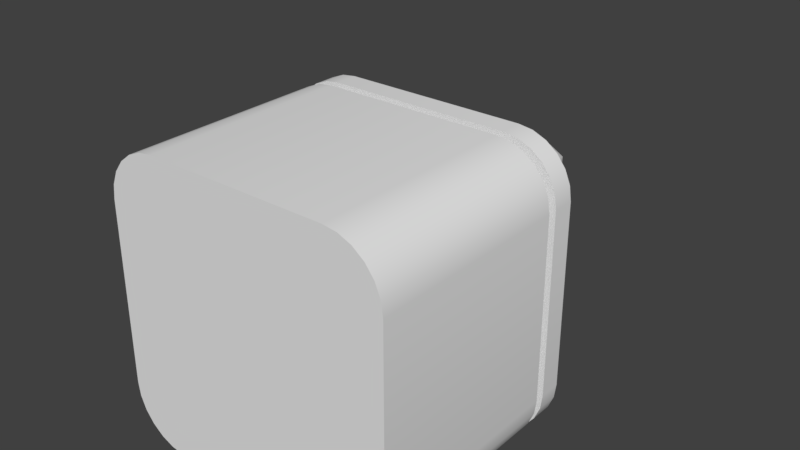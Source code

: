 # Source: Blocks.blend  (saved by Blender 2.79.0; exported with 4.5.12 LTS)
import bpy
from mathutils import Matrix  # noqa: F401  (used for matrix-valued properties, if any)

bpy.ops.wm.read_factory_settings(use_empty=True)
scene = bpy.context.scene
scene.name = 'Scene'

# ---- collections
col_collection_1 = bpy.data.collections.new('Collection 1'); scene.collection.children.link(col_collection_1)
col_collection_2 = bpy.data.collections.new('Collection 2'); scene.collection.children.link(col_collection_2)
col_collection_2.hide_render = True
col_collection_2.hide_viewport = True
col_collection_3 = bpy.data.collections.new('Collection 3'); scene.collection.children.link(col_collection_3)
col_collection_4 = bpy.data.collections.new('Collection 4'); scene.collection.children.link(col_collection_4)
col_collection_4.hide_render = True
col_collection_4.hide_viewport = True
col_collection_5 = bpy.data.collections.new('Collection 5'); scene.collection.children.link(col_collection_5)
col_collection_5.hide_render = True
col_collection_5.hide_viewport = True
col_collection_6 = bpy.data.collections.new('Collection 6'); scene.collection.children.link(col_collection_6)
col_collection_6.hide_render = True
col_collection_6.hide_viewport = True
col_collection_7 = bpy.data.collections.new('Collection 7'); scene.collection.children.link(col_collection_7)
col_collection_7.hide_render = True
col_collection_7.hide_viewport = True
col_collection_8 = bpy.data.collections.new('Collection 8'); scene.collection.children.link(col_collection_8)
col_collection_8.hide_render = True
col_collection_8.hide_viewport = True
col_collection_9 = bpy.data.collections.new('Collection 9'); scene.collection.children.link(col_collection_9)
col_collection_9.hide_render = True
col_collection_9.hide_viewport = True
col_collection_10 = bpy.data.collections.new('Collection 10'); scene.collection.children.link(col_collection_10)
col_collection_10.hide_render = True
col_collection_10.hide_viewport = True
col_collection_11 = bpy.data.collections.new('Collection 11'); scene.collection.children.link(col_collection_11)
col_collection_11.hide_render = True
col_collection_11.hide_viewport = True
col_collection_12 = bpy.data.collections.new('Collection 12'); scene.collection.children.link(col_collection_12)
col_collection_12.hide_render = True
col_collection_12.hide_viewport = True
col_collection_13 = bpy.data.collections.new('Collection 13'); scene.collection.children.link(col_collection_13)
col_collection_13.hide_render = True
col_collection_13.hide_viewport = True
col_collection_14 = bpy.data.collections.new('Collection 14'); scene.collection.children.link(col_collection_14)
col_collection_14.hide_render = True
col_collection_14.hide_viewport = True
col_collection_15 = bpy.data.collections.new('Collection 15'); scene.collection.children.link(col_collection_15)
col_collection_15.hide_render = True
col_collection_15.hide_viewport = True
col_collection_16 = bpy.data.collections.new('Collection 16'); scene.collection.children.link(col_collection_16)
col_collection_16.hide_render = True
col_collection_16.hide_viewport = True
col_collection_17 = bpy.data.collections.new('Collection 17'); scene.collection.children.link(col_collection_17)
col_collection_17.hide_render = True
col_collection_17.hide_viewport = True
col_collection_18 = bpy.data.collections.new('Collection 18'); scene.collection.children.link(col_collection_18)
col_collection_18.hide_render = True
col_collection_18.hide_viewport = True
col_collection_19 = bpy.data.collections.new('Collection 19'); scene.collection.children.link(col_collection_19)
col_collection_19.hide_render = True
col_collection_19.hide_viewport = True
col_collection_20 = bpy.data.collections.new('Collection 20'); scene.collection.children.link(col_collection_20)
col_collection_20.hide_render = True
col_collection_20.hide_viewport = True

# ---- node groups
ng_auto_smooth = bpy.data.node_groups.new('Auto Smooth', 'GeometryNodeTree')
_s = ng_auto_smooth.interface.new_socket(name='Geometry', in_out='OUTPUT', socket_type='NodeSocketGeometry')
_s = ng_auto_smooth.interface.new_socket(name='Geometry', in_out='INPUT', socket_type='NodeSocketGeometry')
_s = ng_auto_smooth.interface.new_socket(name='Angle', in_out='INPUT', socket_type='NodeSocketFloat')
_s.subtype = 'ANGLE'
_s.min_value = 0.0
_s.max_value = 3.142
ng_auto_smooth.is_modifier = True
_N = ng_auto_smooth.nodes; _L = ng_auto_smooth.links
n0 = _N.new('NodeGroupOutput'); n0.name = 'Group Output'; n0.location = (480, -100)
n1 = _N.new('NodeGroupInput'); n1.name = 'Group Input'; n1.location = (-420, -300)
n2 = _N.new('NodeGroupInput'); n2.name = 'Group Input.001'; n2.location = (-60, -100)
n3 = _N.new('GeometryNodeSetShadeSmooth'); n3.name = 'Set Shade Smooth'; n3.location = (120, -100)
n3.domain = 'EDGE'
n4 = _N.new('GeometryNodeSetShadeSmooth'); n4.name = 'Set Shade Smooth.001'; n4.location = (300, -100)
n5 = _N.new('GeometryNodeInputMeshEdgeAngle'); n5.name = 'Edge Angle'; n5.location = (-420, -220)
n6 = _N.new('GeometryNodeInputEdgeSmooth'); n6.name = 'Is Edge Smooth'; n6.location = (-60, -160)
n7 = _N.new('GeometryNodeInputShadeSmooth'); n7.name = 'Is Face Smooth'; n7.location = (-240, -340)
n8 = _N.new('FunctionNodeBooleanMath'); n8.name = 'Boolean Math'; n8.location = (-60, -220)
n9 = _N.new('FunctionNodeCompare'); n9.name = 'Compare'; n9.location = (-240, -180)
n9.operation = 'LESS_EQUAL'
_L.new(n5.outputs[0], n9.inputs[0])
_L.new(n4.outputs[0], n0.inputs[0])
_L.new(n1.outputs[1], n9.inputs[1])
_L.new(n9.outputs[0], n8.inputs[0])
_L.new(n7.outputs[0], n8.inputs[1])
_L.new(n2.outputs[0], n3.inputs[0])
_L.new(n6.outputs[0], n3.inputs[1])
_L.new(n3.outputs[0], n4.inputs[0])
_L.new(n8.outputs[0], n3.inputs[2])
n0.is_active_output = True

# ---- world
world_world = bpy.data.worlds.new('World'); scene.world = world_world
world_world.color = (0.05088, 0.05088, 0.05088)
world_world.use_sun_shadow = False
world_world.sun_shadow_jitter_overblur = 0.0
world_world.cycles.sampling_method = 'MANUAL'

# ---- meshes
me_cube_001 = bpy.data.meshes.new('Cube.001')
me_cube_001.from_pydata([(0.0, -0.3507, -0.5), (0.0, -0.3507, 0.5), (-0.3607, 0.3507, -0.4936), (-0.406, 0.3507, -0.4748), (-0.4449, 0.3507, -0.4449), (-0.4748, 0.3507, -0.406), (-0.4936, 0.3507, -0.3607), (-0.5, 0.3507, -0.312), (-0.312, 0.3507, 0.5), (0.312, 0.3507, -0.5), (0.3607, 0.3507, 0.4936), (0.406, 0.3507, 0.4748), (0.4449, 0.3507, 0.4449), (0.4748, 0.3507, 0.406), (0.4936, 0.3507, 0.3607), (0.5, 0.3507, 0.312), (-0.312, 0.3507, -0.5), (-0.3607, 0.3507, 0.4936), (-0.406, 0.3507, 0.4748), (-0.4449, 0.3507, 0.4449), (-0.4748, 0.3507, 0.406), (-0.4936, 0.3507, 0.3607), (-0.5, 0.3507, 0.312), (0.3607, 0.3507, -0.4936), (0.406, 0.3507, -0.4748), (0.4449, 0.3507, -0.4449), (0.4748, 0.3507, -0.406), (0.4936, 0.3507, -0.3607), (0.5, 0.3507, -0.312), (0.312, 0.3507, 0.5), (0.444, 0.3507, 0.277), (0.444, 0.3507, -0.277), (-0.277, 0.3507, 0.444), (0.277, 0.3507, 0.444), (-0.277, 0.3507, -0.444), (-0.3202, 0.3507, -0.4383), (-0.3605, 0.3507, -0.4216), (-0.3951, 0.3507, -0.3951), (-0.4216, 0.3507, -0.3605), (-0.4383, 0.3507, -0.3202), (-0.444, 0.3507, -0.277), (0.3202, 0.3507, 0.4383), (0.3605, 0.3507, 0.4216), (0.3951, 0.3507, 0.3951), (0.4216, 0.3507, 0.3605), (0.4383, 0.3507, 0.3202), (0.277, 0.3507, -0.444), (0.4383, 0.3507, -0.3202), (0.4216, 0.3507, -0.3605), (0.3951, 0.3507, -0.3951), (0.3605, 0.3507, -0.4216), (0.3202, 0.3507, -0.4383), (-0.4383, 0.3507, 0.3202), (-0.444, 0.3507, 0.277), (-0.4216, 0.3507, 0.3605), (-0.3951, 0.3507, 0.3951), (-0.3605, 0.3507, 0.4216), (-0.3202, 0.3507, 0.4383), (0.0, 0.3507, -0.5), (0.0, 0.3507, 0.5), (0.3607, -0.3507, -0.4936), (0.406, -0.3507, -0.4748), (0.4449, -0.3507, -0.4449), (0.4748, -0.3507, -0.406), (0.4936, -0.3507, -0.3607), (0.5, -0.3507, -0.312), (0.312, -0.3507, 0.5), (-0.312, -0.3507, -0.5), (-0.3607, -0.3507, 0.4936), (-0.406, -0.3507, 0.4748), (-0.4449, -0.3507, 0.4449), (-0.4748, -0.3507, 0.406), (-0.4936, -0.3507, 0.3607), (-0.5, -0.3507, 0.312), (0.312, -0.3507, -0.5), (0.3607, -0.3507, 0.4936), (0.406, -0.3507, 0.4748), (0.4449, -0.3507, 0.4449), (0.4748, -0.3507, 0.406), (0.4936, -0.3507, 0.3607), (0.5, -0.3507, 0.312), (-0.3607, -0.3507, -0.4936), (-0.406, -0.3507, -0.4748), (-0.4449, -0.3507, -0.4449), (-0.4748, -0.3507, -0.406), (-0.4936, -0.3507, -0.3607), (-0.5, -0.3507, -0.312), (-0.312, -0.3507, 0.5), (0.0, 0.3507, -0.444), (0.0, 0.3507, 0.444), (-0.3013, 0.4994, -0.3373), (-0.3373, 0.4994, -0.3013), (-0.3273, 0.4994, -0.3273), (-0.3373, 0.4994, 0.3013), (-0.3013, 0.4994, 0.3373), (0.3013, 0.4994, -0.3373), (-0.3273, 0.4994, 0.3273), (0.3273, 0.4994, -0.3273), (0.3273, 0.4994, 0.3273), (-0.3607, 0.3836, -0.4936), (-0.406, 0.3836, -0.4748), (-0.4449, 0.3836, -0.4449), (-0.4748, 0.3836, -0.406), (-0.4936, 0.3836, -0.3607), (-0.5, 0.3836, -0.312), (-0.312, 0.3836, 0.5), (0.312, 0.3836, -0.5), (0.3607, 0.3836, 0.4936), (0.406, 0.3836, 0.4748), (0.4449, 0.3836, 0.4449), (0.4748, 0.3836, 0.406), (0.4936, 0.3836, 0.3607), (0.5, 0.3836, 0.312), (-0.312, 0.3836, -0.5), (-0.3607, 0.3836, 0.4936), (-0.406, 0.3836, 0.4748), (-0.4449, 0.3836, 0.4449), (-0.4748, 0.3836, 0.406), (-0.4936, 0.3836, 0.3607), (-0.5, 0.3836, 0.312), (0.3607, 0.3836, -0.4936), (0.406, 0.3836, -0.4748), (0.4449, 0.3836, -0.4449), (0.4748, 0.3836, -0.406), (0.4936, 0.3836, -0.3607), (0.5, 0.3836, -0.312), (0.312, 0.3836, 0.5), (0.444, 0.3836, 0.277), (0.444, 0.3501, 0.277), (0.444, 0.3501, -0.277), (0.444, 0.3836, -0.277), (-0.277, 0.3836, 0.444), (-0.277, 0.3501, 0.444), (0.277, 0.3501, 0.444), (0.277, 0.3836, 0.444), (-0.277, 0.3836, -0.444), (-0.277, 0.3501, -0.444), (-0.3202, 0.3501, -0.4383), (-0.3202, 0.3836, -0.4383), (-0.3605, 0.3501, -0.4216), (-0.3605, 0.3836, -0.4216), (-0.3951, 0.3501, -0.3951), (-0.3951, 0.3836, -0.3951), (-0.4216, 0.3501, -0.3605), (-0.4216, 0.3836, -0.3605), (-0.4383, 0.3501, -0.3202), (-0.4383, 0.3836, -0.3202), (-0.444, 0.3501, -0.277), (-0.444, 0.3836, -0.277), (0.3202, 0.3501, 0.4383), (0.3202, 0.3836, 0.4383), (0.3605, 0.3501, 0.4216), (0.3605, 0.3836, 0.4216), (0.3951, 0.3501, 0.3951), (0.3951, 0.3836, 0.3951), (0.4216, 0.3501, 0.3605), (0.4216, 0.3836, 0.3605), (0.4383, 0.3501, 0.3202), (0.4383, 0.3836, 0.3202), (0.277, 0.3836, -0.444), (0.277, 0.3501, -0.444), (0.4383, 0.3501, -0.3202), (0.4383, 0.3836, -0.3202), (0.4216, 0.3501, -0.3605), (0.4216, 0.3836, -0.3605), (0.3951, 0.3501, -0.3951), (0.3951, 0.3836, -0.3951), (0.3605, 0.3501, -0.4216), (0.3605, 0.3836, -0.4216), (0.3202, 0.3501, -0.4383), (0.3202, 0.3836, -0.4383), (-0.4383, 0.3501, 0.3202), (-0.4383, 0.3836, 0.3202), (-0.444, 0.3836, 0.277), (-0.444, 0.3501, 0.277), (-0.4216, 0.3501, 0.3605), (-0.4216, 0.3836, 0.3605), (-0.3951, 0.3501, 0.3951), (-0.3951, 0.3836, 0.3951), (-0.3605, 0.3501, 0.4216), (-0.3605, 0.3836, 0.4216), (-0.3202, 0.3501, 0.4383), (-0.3202, 0.3836, 0.4383), (0.3373, 0.4994, -0.3013), (0.3013, 0.4994, 0.3373), (0.3373, 0.4994, 0.3013), (-0.2268, 0.6087, 0.2269), (-0.2369, 0.6087, 0.2009), (-0.2009, 0.6087, 0.2369), (0.2268, 0.6087, -0.2269), (0.2009, 0.6087, -0.2369), (0.2369, 0.6087, 0.2009), (0.2268, 0.6087, 0.2269), (0.2009, 0.6087, 0.2369), (0.2369, 0.6087, -0.201), (-0.2369, 0.6087, -0.201), (-0.2268, 0.6087, -0.2269), (-0.2009, 0.6087, -0.2369), (0.07774, 0.563, -0.07809), (-0.07774, 0.563, -0.0779), (0.07774, 0.563, 0.07768), (-0.07774, 0.563, 0.07768), (-0.2009, 0.6087, 0.2009), (-0.2009, 0.6087, -0.201), (0.2009, 0.6087, 0.2009), (0.2009, 0.6087, -0.2015), (-0.1485, 0.6087, 0.1485), (-0.1485, 0.6087, -0.1486), (0.1485, 0.6087, 0.1485), (0.1485, 0.6087, -0.149), (-0.3607, 0.4604, -0.4936), (-0.3504, 0.4994, -0.4554), (-0.3094, 0.4994, -0.4608), (-0.312, 0.4604, -0.5), (-0.406, 0.4604, -0.4748), (-0.3876, 0.4994, -0.44), (-0.4449, 0.4604, -0.4449), (-0.4172, 0.4994, -0.4172), (-0.4748, 0.4604, -0.406), (-0.44, 0.4994, -0.3876), (-0.4936, 0.4604, -0.3607), (-0.4554, 0.4994, -0.3504), (-0.5, 0.4604, -0.312), (-0.4608, 0.4994, -0.3094), (-0.312, 0.4604, 0.5), (-0.3094, 0.4994, 0.4608), (-0.3504, 0.4994, 0.4554), (-0.3607, 0.4604, 0.4936), (-0.3876, 0.4994, 0.44), (-0.406, 0.4604, 0.4748), (-0.4172, 0.4994, 0.4172), (-0.4449, 0.4604, 0.4449), (-0.44, 0.4994, 0.3876), (-0.4748, 0.4604, 0.406), (-0.4554, 0.4994, 0.3504), (-0.4936, 0.4604, 0.3607), (-0.4608, 0.4994, 0.3094), (-0.5, 0.4604, 0.312), (0.312, 0.4604, -0.5), (0.3094, 0.4994, -0.4608), (0.3504, 0.4994, -0.4554), (0.3607, 0.4604, -0.4936), (0.3876, 0.4994, -0.44), (0.406, 0.4604, -0.4748), (0.4172, 0.4994, -0.4172), (0.4449, 0.4604, -0.4449), (0.44, 0.4994, -0.3876), (0.4748, 0.4604, -0.406), (0.4554, 0.4994, -0.3504), (0.4936, 0.4604, -0.3607), (0.4608, 0.4994, -0.3094), (0.5, 0.4604, -0.312), (0.3607, 0.4604, 0.4936), (0.3504, 0.4994, 0.4554), (0.3094, 0.4994, 0.4608), (0.406, 0.4604, 0.4748), (0.3876, 0.4994, 0.44), (0.4449, 0.4604, 0.4449), (0.4172, 0.4994, 0.4172), (0.4748, 0.4604, 0.406), (0.44, 0.4994, 0.3876), (0.4936, 0.4604, 0.3607), (0.4554, 0.4994, 0.3504), (0.5, 0.4604, 0.312), (0.4608, 0.4994, 0.3094), (0.0, 0.3501, -0.444), (0.0, 0.3836, 0.444), (0.0, 0.3501, 0.444), (0.0, 0.3836, -0.444), (0.0, 0.3836, -0.5), (0.312, 0.4604, 0.5), (0.0, 0.3836, 0.5), (0.3014, 0.1987, 0.2223), (0.3014, 0.1987, -0.2241), (-0.277, 0.1987, 0.444), (0.277, 0.1987, 0.444), (-0.2232, 0.1987, -0.3023), (-0.2464, 0.1987, -0.2992), (-0.2641, 0.1987, -0.2919), (-0.2793, 0.1987, -0.2802), (-0.291, 0.1987, -0.265), (-0.2983, 0.1987, -0.2472), (-0.3014, 0.1987, -0.2241), (0.2464, 0.1987, 0.2975), (0.2641, 0.1987, 0.2901), (0.2793, 0.1987, 0.2784), (0.291, 0.1987, 0.2632), (0.2983, 0.1987, 0.2455), (0.2232, 0.1987, -0.3023), (0.2983, 0.1987, -0.2472), (0.291, 0.1987, -0.265), (0.2793, 0.1987, -0.2802), (0.2641, 0.1987, -0.2919), (0.2464, 0.1987, -0.2992), (-0.2983, 0.1987, 0.2455), (-0.3014, 0.1987, 0.2223), (-0.291, 0.1987, 0.2632), (-0.2793, 0.1987, 0.2784), (-0.2641, 0.1987, 0.2901), (-0.2464, 0.1987, 0.2975), (-2.643e-10, 0.1987, -0.3023), (0.444, 0.1987, 0.277), (0.444, 0.1987, -0.277), (-0.277, 0.1987, -0.444), (-0.3202, 0.1987, -0.4383), (-0.3605, 0.1987, -0.4216), (-0.3951, 0.1987, -0.3951), (-0.4216, 0.1987, -0.3605), (-0.4383, 0.1987, -0.3202), (-0.444, 0.1987, -0.277), (0.3202, 0.1987, 0.4383), (0.2232, 0.1987, 0.3005), (0.3605, 0.1987, 0.4216), (0.3951, 0.1987, 0.3951), (0.4216, 0.1987, 0.3605), (0.4383, 0.1987, 0.3202), (0.4383, 0.1987, -0.3202), (0.4216, 0.1987, -0.3605), (0.3951, 0.1987, -0.3951), (0.3605, 0.1987, -0.4216), (0.3202, 0.1987, -0.4383), (0.277, 0.1987, -0.444), (-0.444, 0.1987, 0.277), (-0.4383, 0.1987, 0.3202), (-0.4216, 0.1987, 0.3605), (-0.3951, 0.1987, 0.3951), (-0.3605, 0.1987, 0.4216), (-0.3202, 0.1987, 0.4383), (0.0, 0.1987, -0.444), (-0.2232, 0.1987, 0.3005), (-0.2793, 0.1279, -0.2802), (-0.2641, 0.1279, -0.2919), (-0.2464, 0.1279, -0.2992), (-0.2232, 0.1279, -0.3023), (2.357e-10, 0.1987, 0.3005), (0.0, 0.1987, 0.444), (0.3014, 0.1279, -0.2241), (0.3014, 0.1279, 0.2223), (-0.291, 0.1279, -0.265), (-0.2983, 0.1279, -0.2472), (-0.3014, 0.1279, -0.2241), (0.2464, 0.1279, 0.2975), (0.2641, 0.1279, 0.2901), (0.2793, 0.1279, 0.2784), (0.291, 0.1279, 0.2632), (0.2983, 0.1279, 0.2455), (0.2232, 0.1279, -0.3023), (0.2983, 0.1279, -0.2472), (0.291, 0.1279, -0.265), (0.2793, 0.1279, -0.2802), (0.2641, 0.1279, -0.2919), (0.2464, 0.1279, -0.2992), (-0.2983, 0.1279, 0.2455), (-0.3014, 0.1279, 0.2223), (-0.291, 0.1279, 0.2632), (-0.2793, 0.1279, 0.2784), (-0.2641, 0.1279, 0.2901), (-0.2464, 0.1279, 0.2975), (-2.643e-10, 0.1279, -0.3023), (0.2232, 0.1279, 0.3005), (-0.2232, 0.1279, 0.3005), (2.357e-10, 0.1279, 0.3005), (0.3721, 0.5661, 0.3756), (0.3721, 0.5388, 0.4268), (0.3721, 0.4751, 0.4268), (0.4164, 0.5388, 0.4012), (0.4164, 0.4751, 0.4012), (0.4164, 0.5388, 0.35), (0.4164, 0.4751, 0.35), (0.3721, 0.5388, 0.3244), (0.3721, 0.4751, 0.3244), (0.3277, 0.5388, 0.35), (0.3277, 0.4751, 0.35), (0.3277, 0.5388, 0.4012), (0.3277, 0.4751, 0.4012), (-0.3721, 0.5661, 0.3756), (-0.3721, 0.5388, 0.4268), (-0.3721, 0.4751, 0.4268), (-0.3277, 0.5388, 0.4012), (-0.3277, 0.4751, 0.4012), (-0.3277, 0.5388, 0.35), (-0.3277, 0.4751, 0.35), (-0.3721, 0.5388, 0.3244), (-0.3721, 0.4751, 0.3244), (-0.4164, 0.5388, 0.35), (-0.4164, 0.4751, 0.35), (-0.4164, 0.5388, 0.4012), (-0.4164, 0.4751, 0.4012), (0.3721, 0.5661, -0.3756), (0.3721, 0.5388, -0.3244), (0.3721, 0.4751, -0.3244), (0.4164, 0.5388, -0.35), (0.4164, 0.4751, -0.35), (0.4164, 0.5388, -0.4012), (0.4164, 0.4751, -0.4012), (0.3721, 0.5388, -0.4268), (0.3721, 0.4751, -0.4268), (0.3277, 0.5388, -0.4012), (0.3277, 0.4751, -0.4012), (0.3277, 0.5388, -0.35), (0.3277, 0.4751, -0.35), (-0.3721, 0.5661, -0.3756), (-0.3721, 0.5388, -0.3244), (-0.3721, 0.4751, -0.3244), (-0.3277, 0.5388, -0.35), (-0.3277, 0.4751, -0.35), (-0.3277, 0.5388, -0.4012), (-0.3277, 0.4751, -0.4012), (-0.3721, 0.5388, -0.4268), (-0.3721, 0.4751, -0.4268), (-0.4164, 0.5388, -0.4012), (-0.4164, 0.4751, -0.4012), (-0.4164, 0.5388, -0.35), (-0.4164, 0.4751, -0.35)], [], [(58, 9, 74, 0), (60, 23, 24, 61), (61, 24, 25, 62), (62, 25, 26, 63), (74, 9, 23, 60), (64, 27, 28, 65), (63, 26, 27, 64), (10, 75, 76, 11), (11, 76, 77, 12), (12, 77, 78, 13), (66, 75, 10, 29), (29, 10, 41, 33), (18, 17, 57, 56), (27, 26, 48, 47), (6, 7, 40, 39), (19, 18, 56, 55), (28, 27, 47, 31), (5, 6, 39, 38), (20, 19, 55, 54), (4, 5, 38, 37), (21, 20, 54, 52), (14, 15, 30, 45), (3, 4, 37, 36), (22, 21, 52, 53), (15, 28, 31, 30), (17, 8, 32, 57), (26, 25, 49, 48), (10, 11, 42, 41), (7, 22, 53, 40), (25, 24, 50, 49), (11, 12, 43, 42), (24, 23, 51, 50), (16, 2, 35, 34), (12, 13, 44, 43), (23, 9, 46, 51), (2, 3, 36, 35), (13, 14, 45, 44), (59, 8, 87, 1), (73, 22, 7, 86), (16, 67, 81, 2), (72, 21, 22, 73), (2, 81, 82, 3), (3, 82, 83, 4), (4, 83, 84, 5), (5, 84, 85, 6), (6, 85, 86, 7), (14, 79, 80, 15), (29, 59, 1, 66), (87, 8, 17, 68), (68, 17, 18, 69), (69, 18, 19, 70), (70, 19, 20, 71), (71, 20, 21, 72), (28, 15, 80, 65), (13, 78, 79, 14), (58, 16, 34, 88), (59, 29, 33, 89), (16, 58, 0, 67), (9, 58, 88, 46), (128, 157, 155, 153, 151, 149, 133, 267, 132, 181, 179, 177, 175, 171, 174, 147, 145, 143, 141, 139, 137, 136, 265, 160, 169, 167, 165, 163, 161, 129), (98, 256, 258), (98, 184, 254, 253), (185, 98, 262, 264), (98, 260, 262), (98, 258, 260), (94, 96, 226, 225), (93, 91, 223, 236), (91, 92, 221, 223), (92, 219, 221), (92, 217, 219), (92, 215, 217), (92, 211, 215), (98, 253, 256), (183, 185, 264, 250), (97, 183, 250, 248), (97, 248, 246), (97, 246, 244), (97, 244, 242), (97, 242, 240), (95, 97, 240, 239), (96, 93, 236, 234), (96, 234, 232), (96, 232, 230), (96, 230, 228), (113, 269, 268, 135), (96, 228, 226), (104, 103, 146, 148), (114, 115, 180, 182), (123, 124, 162, 164), (103, 102, 144, 146), (115, 116, 178, 180), (124, 125, 130, 162), (102, 101, 142, 144), (116, 117, 176, 178), (132, 267, 266, 131), (101, 100, 140, 142), (112, 111, 158, 127), (117, 118, 172, 176), (111, 110, 156, 158), (100, 99, 138, 140), (126, 271, 266, 134), (128, 129, 130, 127), (136, 137, 138, 135), (137, 139, 140, 138), (139, 141, 142, 140), (141, 143, 144, 142), (143, 145, 146, 144), (145, 147, 148, 146), (133, 149, 150, 134), (149, 151, 152, 150), (151, 153, 154, 152), (153, 155, 156, 154), (155, 157, 158, 156), (157, 128, 127, 158), (90, 95, 239, 212), (162, 130, 129, 161), (164, 162, 161, 163), (166, 164, 163, 165), (168, 166, 165, 167), (170, 168, 167, 169), (159, 170, 169, 160), (172, 173, 174, 171), (176, 172, 171, 175), (178, 176, 175, 177), (180, 178, 177, 179), (182, 180, 179, 181), (131, 182, 181, 132), (173, 148, 147, 174), (105, 114, 182, 131), (122, 123, 164, 166), (107, 126, 134, 150), (125, 112, 127, 130), (119, 104, 148, 173), (121, 122, 166, 168), (160, 265, 268, 159), (108, 107, 150, 152), (184, 94, 225, 254), (120, 121, 168, 170), (109, 108, 152, 154), (106, 120, 170, 159), (99, 113, 135, 138), (110, 109, 154, 156), (118, 119, 173, 172), (213, 113, 99, 210), (210, 99, 100, 214), (214, 100, 101, 216), (216, 101, 102, 218), (218, 102, 103, 220), (220, 103, 104, 222), (105, 224, 227, 114), (114, 227, 229, 115), (115, 229, 231, 116), (116, 231, 233, 117), (117, 233, 235, 118), (118, 235, 237, 119), (106, 238, 241, 120), (120, 241, 243, 121), (121, 243, 245, 122), (122, 245, 247, 123), (123, 247, 249, 124), (124, 249, 251, 125), (270, 126, 107, 252), (252, 107, 108, 255), (255, 108, 109, 257), (257, 109, 110, 259), (259, 110, 111, 261), (261, 111, 112, 263), (238, 106, 269), (104, 119, 237, 222), (224, 105, 271), (251, 263, 112, 125), (94, 184, 193, 188), (194, 205, 204, 191), (190, 205, 194, 189), (188, 202, 187, 186), (204, 202, 188, 193), (197, 203, 205, 190), (199, 201, 200, 198), (187, 202, 203, 195), (91, 93, 187, 195), (95, 90, 197, 190), (183, 194, 191, 185), (185, 191, 192, 98), (98, 192, 193, 184), (94, 188, 186, 96), (96, 186, 187, 93), (91, 195, 196, 92), (92, 196, 197, 90), (95, 190, 189, 97), (195, 203, 197, 196), (97, 189, 194, 183), (206, 207, 203, 202), (208, 206, 202, 204), (209, 208, 204, 205), (207, 209, 205, 203), (201, 199, 207, 206), (200, 201, 206, 208), (198, 200, 208, 209), (199, 198, 209, 207), (211, 212, 213, 210), (215, 211, 210, 214), (217, 215, 214, 216), (219, 217, 216, 218), (221, 219, 218, 220), (223, 221, 220, 222), (225, 226, 227, 224), (226, 228, 229, 227), (228, 230, 231, 229), (230, 232, 233, 231), (232, 234, 235, 233), (234, 236, 237, 235), (239, 240, 241, 238), (240, 242, 243, 241), (242, 244, 245, 243), (244, 246, 247, 245), (246, 248, 249, 247), (248, 250, 251, 249), (253, 254, 270, 252), (256, 253, 252, 255), (258, 256, 255, 257), (260, 258, 257, 259), (262, 260, 259, 261), (264, 262, 261, 263), (212, 239, 238, 213), (236, 223, 222, 237), (263, 251, 250, 264), (92, 90, 212, 211), (191, 204, 193, 192), (267, 133, 134, 266), (265, 136, 135, 268), (270, 224, 271), (254, 225, 224, 270), (269, 106, 159, 268), (113, 213, 269), (213, 238, 269), (270, 271, 126), (271, 105, 131, 266), (49, 50, 319, 318), (88, 34, 303, 328), (36, 37, 306, 305), (50, 51, 320, 319), (37, 38, 307, 306), (51, 46, 321, 320), (38, 39, 308, 307), (53, 52, 323, 322), (39, 40, 309, 308), (52, 54, 324, 323), (33, 41, 310, 275), (54, 55, 325, 324), (41, 42, 312, 310), (46, 88, 328, 321), (55, 56, 326, 325), (42, 43, 313, 312), (56, 57, 327, 326), (43, 44, 314, 313), (57, 32, 274, 327), (44, 45, 315, 314), (40, 53, 322, 309), (45, 30, 301, 315), (31, 47, 316, 302), (30, 31, 302, 301), (47, 48, 317, 316), (34, 35, 304, 303), (48, 49, 318, 317), (35, 36, 305, 304), (297, 298, 356, 355), (273, 272, 301, 302), (277, 276, 303, 304), (278, 277, 304, 305), (279, 278, 305, 306), (280, 279, 306, 307), (281, 280, 307, 308), (282, 281, 308, 309), (283, 311, 275, 310), (284, 283, 310, 312), (285, 284, 312, 313), (286, 285, 313, 314), (287, 286, 314, 315), (272, 287, 315, 301), (289, 273, 302, 316), (290, 289, 316, 317), (291, 290, 317, 318), (292, 291, 318, 319), (293, 292, 319, 320), (288, 293, 320, 321), (294, 295, 322, 323), (296, 294, 323, 324), (297, 296, 324, 325), (298, 297, 325, 326), (299, 298, 326, 327), (329, 299, 327, 274), (295, 282, 309, 322), (276, 300, 328, 303), (300, 288, 321, 328), (334, 329, 274, 335), (283, 284, 342, 341), (8, 59, 89, 32), (296, 297, 355, 354), (311, 283, 341, 359), (294, 296, 354, 352), (281, 282, 340, 339), (295, 294, 352, 353), (280, 281, 339, 338), (293, 288, 346, 351), (279, 280, 338, 330), (334, 311, 359, 361), (311, 334, 335, 275), (32, 89, 335, 274), (89, 33, 275, 335), (284, 285, 343, 342), (298, 299, 357, 356), (285, 286, 344, 343), (299, 329, 360, 357), (286, 287, 345, 344), (282, 295, 353, 340), (287, 272, 337, 345), (329, 334, 361, 360), (300, 276, 333, 358), (273, 289, 347, 336), (272, 273, 336, 337), (288, 300, 358, 346), (289, 290, 348, 347), (276, 277, 332, 333), (290, 291, 349, 348), (277, 278, 331, 332), (291, 292, 350, 349), (278, 279, 330, 331), (292, 293, 351, 350), (347, 348, 349, 350, 351, 346, 358, 333, 332, 331, 330, 338, 339, 340, 353, 352, 354, 355, 356, 357, 360, 361, 359, 341, 342, 343, 344, 345, 337, 336), (365, 367, 362), (363, 364, 366, 365), (363, 365, 362), (365, 366, 368, 367), (371, 373, 362), (367, 368, 370, 369), (373, 363, 362), (369, 370, 372, 371), (369, 371, 362), (371, 372, 374, 373), (373, 374, 364, 363), (367, 369, 362), (378, 380, 375), (376, 377, 379, 378), (376, 378, 375), (378, 379, 381, 380), (384, 386, 375), (380, 381, 383, 382), (386, 376, 375), (382, 383, 385, 384), (382, 384, 375), (384, 385, 387, 386), (386, 387, 377, 376), (380, 382, 375), (391, 393, 388), (389, 390, 392, 391), (389, 391, 388), (391, 392, 394, 393), (397, 399, 388), (393, 394, 396, 395), (399, 389, 388), (395, 396, 398, 397), (395, 397, 388), (397, 398, 400, 399), (399, 400, 390, 389), (393, 395, 388), (404, 406, 401), (402, 403, 405, 404), (402, 404, 401), (404, 405, 407, 406), (410, 412, 401), (406, 407, 409, 408), (412, 402, 401), (408, 409, 411, 410), (408, 410, 401), (410, 411, 413, 412), (412, 413, 403, 402), (406, 408, 401), (71, 72, 73, 86, 85, 84), (66, 1, 0, 74), (1, 87, 67, 0), (87, 68, 81, 67), (68, 69, 82, 81), (69, 70, 83, 82), (70, 71, 84, 83), (75, 66, 74, 60), (76, 75, 60, 61), (77, 76, 61, 62), (78, 77, 62, 63), (79, 78, 63, 64, 65, 80)])
me_cube_001.polygons.foreach_set('use_smooth', [True] * 389)
_k = set([(0, 67), (0, 74), (1, 66), (1, 87), (2, 3), (2, 16), (3, 4), (4, 5), (5, 6), (6, 7), (7, 22), (8, 17), (8, 59), (9, 23), (9, 58), (10, 11), (10, 29), (11, 12), (12, 13), (13, 14), (14, 15), (15, 28), (16, 58), (17, 18), (18, 19), (19, 20), (20, 21), (21, 22), (23, 24), (24, 25), (25, 26), (26, 27), (27, 28), (29, 59), (30, 31), (30, 45), (31, 47), (32, 57), (32, 89), (33, 41), (33, 89), (34, 35), (34, 88), (35, 36), (36, 37), (37, 38), (38, 39), (39, 40), (40, 53), (41, 42), (42, 43), (43, 44), (44, 45), (46, 51), (46, 88), (47, 48), (48, 49), (49, 50), (50, 51), (52, 53), (52, 54), (54, 55), (55, 56), (56, 57), (60, 61), (60, 74), (61, 62), (62, 63), (63, 64), (64, 65), (65, 80), (66, 75), (67, 81), (68, 69), (68, 87), (69, 70), (70, 71), (71, 72), (72, 73), (73, 86), (75, 76), (76, 77), (77, 78), (78, 79), (79, 80), (81, 82), (82, 83), (83, 84), (84, 85), (85, 86), (90, 92), (90, 95), (91, 92), (91, 93), (93, 96), (94, 96), (94, 184), (95, 97), (97, 183), (98, 184), (98, 185), (99, 100), (99, 113), (100, 101), (101, 102), (102, 103), (103, 104), (104, 119), (105, 114), (105, 271), (106, 120), (106, 269), (107, 108), (107, 126), (108, 109), (109, 110), (110, 111), (111, 112), (112, 125), (113, 269), (114, 115), (115, 116), (116, 117), (117, 118), (118, 119), (120, 121), (121, 122), (122, 123), (123, 124), (124, 125), (126, 271), (127, 130), (127, 158), (128, 129), (128, 157), (129, 161), (130, 162), (131, 182), (131, 266), (132, 181), (132, 267), (133, 149), (133, 267), (134, 150), (134, 266), (135, 138), (135, 268), (136, 137), (136, 265), (137, 139), (138, 140), (139, 141), (140, 142), (141, 143), (142, 144), (143, 145), (144, 146), (145, 147), (146, 148), (147, 174), (148, 173), (149, 151), (150, 152), (151, 153), (152, 154), (153, 155), (154, 156), (155, 157), (156, 158), (159, 170), (159, 268), (160, 169), (160, 265), (161, 163), (162, 164), (163, 165), (164, 166), (165, 167), (166, 168), (167, 169), (168, 170), (171, 174), (171, 175), (172, 173), (172, 176), (175, 177), (176, 178), (177, 179), (178, 180), (179, 181), (180, 182), (183, 185), (186, 187), (186, 188), (187, 195), (188, 193), (189, 190), (189, 194), (190, 197), (191, 192), (191, 194), (192, 193), (195, 196), (196, 197), (198, 199), (198, 200), (198, 209), (199, 201), (199, 207), (200, 201), (200, 208), (201, 206), (206, 207), (206, 208), (207, 209), (208, 209), (210, 213), (210, 214), (211, 212), (211, 215), (212, 239), (213, 238), (214, 216), (215, 217), (216, 218), (217, 219), (218, 220), (219, 221), (220, 222), (221, 223), (222, 237), (223, 236), (224, 227), (224, 270), (225, 226), (225, 254), (226, 228), (227, 229), (228, 230), (229, 231), (230, 232), (231, 233), (232, 234), (233, 235), (234, 236), (235, 237), (238, 241), (239, 240), (240, 242), (241, 243), (242, 244), (243, 245), (244, 246), (245, 247), (246, 248), (247, 249), (248, 250), (249, 251), (250, 264), (251, 263), (252, 255), (252, 270), (253, 254), (253, 256), (255, 257), (256, 258), (257, 259), (258, 260), (259, 261), (260, 262), (261, 263), (262, 264), (272, 273), (272, 287), (273, 289), (274, 327), (274, 335), (275, 310), (275, 335), (276, 277), (276, 300), (277, 278), (278, 279), (279, 280), (280, 281), (281, 282), (282, 295), (283, 284), (283, 311), (284, 285), (285, 286), (286, 287), (288, 293), (288, 300), (289, 290), (290, 291), (291, 292), (292, 293), (294, 295), (294, 296), (296, 297), (297, 298), (298, 299), (299, 329), (301, 302), (301, 315), (302, 316), (303, 304), (303, 328), (304, 305), (305, 306), (306, 307), (307, 308), (308, 309), (309, 322), (310, 312), (311, 334), (312, 313), (313, 314), (314, 315), (316, 317), (317, 318), (318, 319), (319, 320), (320, 321), (321, 328), (322, 323), (323, 324), (324, 325), (325, 326), (326, 327), (329, 334), (330, 331), (330, 338), (331, 332), (332, 333), (333, 358), (336, 337), (336, 347), (337, 345), (338, 339), (339, 340), (340, 353), (341, 342), (341, 359), (342, 343), (343, 344), (344, 345), (346, 351), (346, 358), (347, 348), (348, 349), (349, 350), (350, 351), (352, 353), (352, 354), (354, 355), (355, 356), (356, 357), (357, 360), (359, 361), (360, 361)])
me_cube_001.attributes.new('sharp_edge', 'BOOLEAN', 'EDGE').data.foreach_set('value', [ (min(e.vertices), max(e.vertices)) in _k for e in me_cube_001.edges])
_uv = me_cube_001.uv_layers.new(name='UVMap')
_uv.uv.foreach_set('vector', [0.8588, 0.3772, 0.8588, 0.484, 0.6372, 0.484, 0.6372, 0.3772, 0.6372, 0.4992, 0.8588, 0.4992, 0.8588, 0.5139, 0.6372, 0.5139, 0.6372, 0.5139, 0.8588, 0.5139, 0.8588, 0.5286, 0.6372, 0.5286, 0.6372, 0.5286, 0.8588, 0.5286, 0.8588, 0.5433, 0.6372, 0.5433, 0.6372, 0.484, 0.8588, 0.484, 0.8588, 0.4992, 0.6372, 0.4992, 0.6372, 0.558, 0.8588, 0.558, 0.8588, 0.5733, 0.6372, 0.5733, 0.6372, 0.5433, 0.8588, 0.5433, 0.8588, 0.558, 0.6372, 0.558, 0.8588, 0.861, 0.6372, 0.861, 0.6372, 0.8463, 0.8588, 0.8463, 0.8588, 0.8463, 0.6372, 0.8463, 0.6372, 0.8316, 0.8588, 0.8316, 0.8588, 0.8316, 0.6372, 0.8316, 0.6372, 0.8168, 0.8588, 0.8168, 0.6372, 0.8762, 0.6372, 0.861, 0.8588, 0.861, 0.8588, 0.8762, 0.8588, 0.8762, 0.8588, 0.861, 0.8802, 0.861, 0.8802, 0.8762, 0.5932, 0.5154, 0.5932, 0.5007, 0.6146, 0.5007, 0.6146, 0.5154, 0.8588, 0.558, 0.8588, 0.5433, 0.8802, 0.5433, 0.8802, 0.558, 0.5932, 0.8036, 0.5932, 0.7883, 0.6146, 0.7883, 0.6146, 0.8036, 0.5932, 0.5301, 0.5932, 0.5154, 0.6146, 0.5154, 0.6146, 0.5301, 0.8588, 0.5733, 0.8588, 0.558, 0.8802, 0.558, 0.8802, 0.5733, 0.5932, 0.8183, 0.5932, 0.8036, 0.6146, 0.8036, 0.6146, 0.8183, 0.5932, 0.5448, 0.5932, 0.5301, 0.6146, 0.5301, 0.6146, 0.5448, 0.5932, 0.833, 0.5932, 0.8183, 0.6146, 0.8183, 0.6146, 0.833, 0.5932, 0.5595, 0.5932, 0.5448, 0.6146, 0.5448, 0.6146, 0.5595, 0.8588, 0.8021, 0.8588, 0.7869, 0.8802, 0.7869, 0.8802, 0.8021, 0.5932, 0.8477, 0.5932, 0.833, 0.6146, 0.833, 0.6146, 0.8477, 0.5932, 0.5748, 0.5932, 0.5595, 0.6146, 0.5595, 0.6146, 0.5748, 0.8588, 0.7869, 0.8588, 0.5733, 0.8802, 0.5733, 0.8802, 0.7869, 0.5932, 0.5007, 0.5932, 0.4854, 0.6146, 0.4854, 0.6146, 0.5007, 0.8588, 0.5433, 0.8588, 0.5286, 0.8802, 0.5286, 0.8802, 0.5433, 0.8588, 0.861, 0.8588, 0.8463, 0.8802, 0.8463, 0.8802, 0.861, 0.5932, 0.7883, 0.5932, 0.5748, 0.6146, 0.5748, 0.6146, 0.7883, 0.8588, 0.5286, 0.8588, 0.5139, 0.8802, 0.5139, 0.8802, 0.5286, 0.8588, 0.8463, 0.8588, 0.8316, 0.8802, 0.8316, 0.8802, 0.8463, 0.8588, 0.5139, 0.8588, 0.4992, 0.8802, 0.4992, 0.8802, 0.5139, 0.5932, 0.8777, 0.5932, 0.8624, 0.6146, 0.8624, 0.6146, 0.8777, 0.8588, 0.8316, 0.8588, 0.8168, 0.8802, 0.8168, 0.8802, 0.8316, 0.8588, 0.4992, 0.8588, 0.484, 0.8802, 0.484, 0.8802, 0.4992, 0.5932, 0.8624, 0.5932, 0.8477, 0.6146, 0.8477, 0.6146, 0.8624, 0.8588, 0.8168, 0.8588, 0.8021, 0.8802, 0.8021, 0.8802, 0.8168, 0.5932, 0.3786, 0.5932, 0.4854, 0.3715, 0.4854, 0.3715, 0.3786, 0.3715, 0.5748, 0.5932, 0.5748, 0.5932, 0.7883, 0.3715, 0.7883, 0.5932, 0.8777, 0.3715, 0.8777, 0.3715, 0.8624, 0.5932, 0.8624, 0.3715, 0.5595, 0.5932, 0.5595, 0.5932, 0.5748, 0.3715, 0.5748, 0.5932, 0.8624, 0.3715, 0.8624, 0.3715, 0.8477, 0.5932, 0.8477, 0.5932, 0.8477, 0.3715, 0.8477, 0.3715, 0.833, 0.5932, 0.833, 0.5932, 0.833, 0.3715, 0.833, 0.3715, 0.8183, 0.5932, 0.8183, 0.5932, 0.8183, 0.3715, 0.8183, 0.3715, 0.8036, 0.5932, 0.8036, 0.5932, 0.8036, 0.3715, 0.8036, 0.3715, 0.7883, 0.5932, 0.7883, 0.8588, 0.8021, 0.6372, 0.8021, 0.6372, 0.7869, 0.8588, 0.7869, 0.8588, 0.8762, 0.8588, 0.983, 0.6372, 0.983, 0.6372, 0.8762, 0.3715, 0.4854, 0.5932, 0.4854, 0.5932, 0.5007, 0.3715, 0.5007, 0.3715, 0.5007, 0.5932, 0.5007, 0.5932, 0.5154, 0.3715, 0.5154, 0.3715, 0.5154, 0.5932, 0.5154, 0.5932, 0.5301, 0.3715, 0.5301, 0.3715, 0.5301, 0.5932, 0.5301, 0.5932, 0.5448, 0.3715, 0.5448, 0.3715, 0.5448, 0.5932, 0.5448, 0.5932, 0.5595, 0.3715, 0.5595, 0.8588, 0.5733, 0.8588, 0.7869, 0.6372, 0.7869, 0.6372, 0.5733, 0.8588, 0.8168, 0.6372, 0.8168, 0.6372, 0.8021, 0.8588, 0.8021, 0.5932, 0.9845, 0.5932, 0.8777, 0.6146, 0.8777, 0.6146, 0.9845, 0.8588, 0.983, 0.8588, 0.8762, 0.8802, 0.8762, 0.8802, 0.983, 0.5932, 0.8777, 0.5932, 0.9845, 0.3715, 0.9845, 0.3715, 0.8777, 0.8588, 0.484, 0.8588, 0.3772, 0.8802, 0.3772, 0.8802, 0.484, 0.2503, 0.2165, 0.249, 0.2258, 0.2454, 0.2346, 0.2397, 0.2421, 0.2322, 0.2478, 0.2234, 0.2514, 0.214, 0.2527, 0.1539, 0.2527, 0.09385, 0.2527, 0.08448, 0.2514, 0.07574, 0.2478, 0.06824, 0.2421, 0.06249, 0.2346, 0.05887, 0.2258, 0.05764, 0.2165, 0.05764, 0.09627, 0.05887, 0.0869, 0.06249, 0.07817, 0.06824, 0.07067, 0.07574, 0.06491, 0.08448, 0.0613, 0.09385, 0.06006, 0.1539, 0.06006, 0.214, 0.06006, 0.2234, 0.0613, 0.2322, 0.06491, 0.2397, 0.07067, 0.2454, 0.07817, 0.249, 0.0869, 0.2503, 0.09627, 0.2875, 0.9227, 0.3233, 0.9419, 0.316, 0.9512, 0.2875, 0.9227, 0.2908, 0.9143, 0.3304, 0.9172, 0.3284, 0.9303, 0.2792, 0.926, 0.2875, 0.9227, 0.2951, 0.9636, 0.2821, 0.9656, 0.2875, 0.9227, 0.3068, 0.9585, 0.2951, 0.9636, 0.2875, 0.9227, 0.316, 0.9512, 0.3068, 0.9585, 0.2908, 0.7201, 0.2876, 0.7117, 0.3285, 0.7041, 0.3305, 0.7171, 0.2792, 0.7084, 0.08483, 0.7084, 0.08189, 0.6688, 0.2821, 0.6688, 0.08483, 0.7084, 0.07646, 0.7117, 0.06887, 0.6708, 0.08189, 0.6688, 0.07646, 0.7117, 0.05721, 0.6759, 0.06887, 0.6708, 0.07646, 0.7117, 0.04796, 0.6833, 0.05721, 0.6759, 0.07646, 0.7117, 0.04066, 0.6925, 0.04796, 0.6833, 0.07646, 0.7117, 0.03555, 0.7042, 0.04066, 0.6925, 0.2875, 0.9227, 0.3284, 0.9303, 0.3233, 0.9419, 0.08483, 0.926, 0.2792, 0.926, 0.2821, 0.9656, 0.08197, 0.9656, 0.07646, 0.9227, 0.08483, 0.926, 0.08197, 0.9656, 0.06892, 0.9636, 0.07646, 0.9227, 0.06892, 0.9636, 0.05725, 0.9585, 0.07646, 0.9227, 0.05725, 0.9585, 0.04799, 0.9512, 0.07646, 0.9227, 0.04799, 0.9512, 0.04068, 0.942, 0.07646, 0.9227, 0.04068, 0.942, 0.03557, 0.9303, 0.07321, 0.9144, 0.07646, 0.9227, 0.03557, 0.9303, 0.03355, 0.9173, 0.2876, 0.7117, 0.2792, 0.7084, 0.2821, 0.6688, 0.2951, 0.6708, 0.2876, 0.7117, 0.2951, 0.6708, 0.3068, 0.6759, 0.2876, 0.7117, 0.3068, 0.6759, 0.316, 0.6832, 0.2876, 0.7117, 0.316, 0.6832, 0.3234, 0.6924, 0.2421, 0.2936, 0.156, 0.2936, 0.156, 0.2781, 0.2325, 0.2781, 0.2876, 0.7117, 0.3234, 0.6924, 0.3285, 0.7041, 0.294, 0.2417, 0.2923, 0.2551, 0.277, 0.244, 0.2786, 0.2321, 0.2556, 0.01931, 0.2681, 0.02449, 0.2555, 0.03918, 0.2444, 0.03458, 0.02493, 0.2677, 0.01974, 0.2551, 0.03502, 0.244, 0.03962, 0.2551, 0.2923, 0.2551, 0.2871, 0.2677, 0.2724, 0.2551, 0.277, 0.244, 0.2681, 0.02449, 0.2788, 0.03274, 0.2651, 0.04651, 0.2555, 0.03918, 0.01974, 0.2551, 0.01798, 0.2417, 0.03345, 0.2321, 0.03502, 0.244, 0.2871, 0.2677, 0.2788, 0.2784, 0.2651, 0.2646, 0.2724, 0.2551, 0.2788, 0.03274, 0.2871, 0.04349, 0.2724, 0.05605, 0.2651, 0.04651, 0.6886, 0.2182, 0.7651, 0.2182, 0.7651, 0.2275, 0.6886, 0.2275, 0.2788, 0.2784, 0.2681, 0.2866, 0.2555, 0.272, 0.2651, 0.2646, 0.01798, 0.06944, 0.01974, 0.056, 0.03501, 0.06716, 0.03344, 0.07909, 0.2871, 0.04349, 0.2923, 0.056, 0.277, 0.06716, 0.2724, 0.05605, 0.01974, 0.056, 0.02493, 0.04349, 0.03962, 0.05605, 0.03501, 0.06716, 0.2681, 0.2866, 0.2556, 0.2918, 0.2444, 0.2766, 0.2555, 0.272, 0.06987, 0.01754, 0.156, 0.01754, 0.156, 0.03301, 0.07953, 0.03301, 0.4612, 0.2426, 0.6142, 0.2426, 0.6142, 0.2518, 0.4612, 0.2518, 0.3913, 0.2182, 0.4033, 0.2182, 0.4033, 0.2275, 0.3913, 0.2275, 0.4033, 0.2182, 0.4153, 0.2182, 0.4153, 0.2275, 0.4033, 0.2275, 0.4153, 0.2182, 0.4274, 0.2182, 0.4274, 0.2275, 0.4153, 0.2275, 0.4274, 0.2182, 0.4394, 0.2182, 0.4394, 0.2275, 0.4274, 0.2275, 0.4394, 0.2182, 0.4514, 0.2182, 0.4514, 0.2275, 0.4394, 0.2275, 0.4514, 0.2182, 0.4634, 0.2182, 0.4634, 0.2275, 0.4514, 0.2275, 0.3891, 0.2426, 0.4011, 0.2426, 0.4011, 0.2518, 0.389, 0.2518, 0.4011, 0.2426, 0.4131, 0.2426, 0.4131, 0.2518, 0.4011, 0.2518, 0.4131, 0.2426, 0.4251, 0.2426, 0.4251, 0.2518, 0.4131, 0.2518, 0.4251, 0.2426, 0.4372, 0.2426, 0.4372, 0.2518, 0.4251, 0.2518, 0.4372, 0.2426, 0.4492, 0.2426, 0.4492, 0.2518, 0.4372, 0.2518, 0.4492, 0.2426, 0.4612, 0.2426, 0.4612, 0.2518, 0.4492, 0.2518, 0.07321, 0.7201, 0.07321, 0.9144, 0.03355, 0.9173, 0.03356, 0.7172, 0.6262, 0.2518, 0.6142, 0.2518, 0.6142, 0.2426, 0.6262, 0.2426, 0.6382, 0.2518, 0.6262, 0.2518, 0.6262, 0.2426, 0.6382, 0.2426, 0.6503, 0.2518, 0.6382, 0.2518, 0.6382, 0.2426, 0.6503, 0.2426, 0.6623, 0.2518, 0.6503, 0.2518, 0.6503, 0.2426, 0.6623, 0.2426, 0.6743, 0.2518, 0.6623, 0.2518, 0.6623, 0.2426, 0.6743, 0.2426, 0.6864, 0.2518, 0.6743, 0.2518, 0.6743, 0.2426, 0.6864, 0.2426, 0.6284, 0.2275, 0.6164, 0.2275, 0.6164, 0.2182, 0.6284, 0.2182, 0.6405, 0.2275, 0.6284, 0.2275, 0.6284, 0.2182, 0.6405, 0.2182, 0.6525, 0.2275, 0.6405, 0.2275, 0.6405, 0.2182, 0.6525, 0.2182, 0.6645, 0.2275, 0.6525, 0.2275, 0.6525, 0.2182, 0.6645, 0.2182, 0.6766, 0.2275, 0.6645, 0.2275, 0.6645, 0.2182, 0.6766, 0.2182, 0.6886, 0.2275, 0.6766, 0.2275, 0.6766, 0.2182, 0.6886, 0.2182, 0.6164, 0.2275, 0.4634, 0.2275, 0.4634, 0.2182, 0.6164, 0.2182, 0.2421, 0.01754, 0.2556, 0.01931, 0.2444, 0.03458, 0.2325, 0.03301, 0.03318, 0.2784, 0.02493, 0.2677, 0.03962, 0.2551, 0.04694, 0.2646, 0.05644, 0.01931, 0.06987, 0.01754, 0.07953, 0.03301, 0.0676, 0.03458, 0.01798, 0.2417, 0.01798, 0.06944, 0.03344, 0.07909, 0.03345, 0.2321, 0.294, 0.06944, 0.294, 0.2417, 0.2786, 0.2321, 0.2786, 0.07909, 0.04392, 0.2866, 0.03318, 0.2784, 0.04694, 0.2646, 0.05649, 0.272, 0.6864, 0.2426, 0.7628, 0.2426, 0.7628, 0.2518, 0.6864, 0.2518, 0.04392, 0.02449, 0.05644, 0.01931, 0.0676, 0.03458, 0.05649, 0.03918, 0.2908, 0.9143, 0.2908, 0.7201, 0.3305, 0.7171, 0.3304, 0.9172, 0.05644, 0.2918, 0.04392, 0.2866, 0.05649, 0.272, 0.0676, 0.2766, 0.03318, 0.03274, 0.04392, 0.02449, 0.05649, 0.03918, 0.04694, 0.04651, 0.06987, 0.2936, 0.05644, 0.2918, 0.0676, 0.2766, 0.07953, 0.2781, 0.2556, 0.2918, 0.2421, 0.2936, 0.2325, 0.2781, 0.2444, 0.2766, 0.02493, 0.04349, 0.03318, 0.03274, 0.04694, 0.04651, 0.03962, 0.05605, 0.2923, 0.056, 0.294, 0.06944, 0.2786, 0.07909, 0.277, 0.06716, 0.9737, 0.976, 0.949, 0.976, 0.949, 0.9602, 0.9737, 0.9602, 0.9737, 0.9602, 0.949, 0.9602, 0.949, 0.9445, 0.9737, 0.9445, 0.9737, 0.9445, 0.949, 0.9445, 0.949, 0.9287, 0.9737, 0.9287, 0.9737, 0.9287, 0.949, 0.9287, 0.949, 0.9129, 0.9737, 0.9129, 0.9737, 0.9129, 0.949, 0.9129, 0.949, 0.8972, 0.9737, 0.8972, 0.9737, 0.8972, 0.949, 0.8972, 0.949, 0.8814, 0.9737, 0.8814, 0.949, 0.5863, 0.9737, 0.5863, 0.9737, 0.6021, 0.949, 0.6021, 0.949, 0.6021, 0.9737, 0.6021, 0.9737, 0.6178, 0.949, 0.6178, 0.949, 0.6178, 0.9737, 0.6178, 0.9737, 0.6336, 0.949, 0.6336, 0.949, 0.6336, 0.9737, 0.6336, 0.9737, 0.6494, 0.949, 0.6494, 0.949, 0.6494, 0.9737, 0.6494, 0.9737, 0.6651, 0.949, 0.6651, 0.949, 0.6651, 0.9737, 0.6651, 0.9737, 0.6809, 0.949, 0.6809, 0.9024, 0.5843, 0.9271, 0.5843, 0.9271, 0.6, 0.9024, 0.6, 0.9024, 0.6, 0.9271, 0.6, 0.9271, 0.6158, 0.9024, 0.6158, 0.9024, 0.6158, 0.9271, 0.6158, 0.9271, 0.6316, 0.9024, 0.6316, 0.9024, 0.6316, 0.9271, 0.6316, 0.9271, 0.6473, 0.9024, 0.6473, 0.9024, 0.6473, 0.9271, 0.6473, 0.9271, 0.6631, 0.9024, 0.6631, 0.9024, 0.6631, 0.9271, 0.6631, 0.9271, 0.6789, 0.9024, 0.6789, 0.9271, 0.9739, 0.9024, 0.9739, 0.9024, 0.9582, 0.9271, 0.9582, 0.9271, 0.9582, 0.9024, 0.9582, 0.9024, 0.9424, 0.9271, 0.9424, 0.9271, 0.9424, 0.9024, 0.9424, 0.9024, 0.9266, 0.9271, 0.9266, 0.9271, 0.9266, 0.9024, 0.9266, 0.9024, 0.9109, 0.9271, 0.9109, 0.9271, 0.9109, 0.9024, 0.9109, 0.9024, 0.8951, 0.9271, 0.8951, 0.9271, 0.8951, 0.9024, 0.8951, 0.9024, 0.8793, 0.9271, 0.8793, 0.9271, 0.5843, 0.9024, 0.5843, 0.9024, 0.484, 0.949, 0.8814, 0.949, 0.6809, 0.9737, 0.6809, 0.9737, 0.8814, 0.9737, 0.5863, 0.949, 0.5863, 0.949, 0.4861, 0.9271, 0.6789, 0.9271, 0.8793, 0.9024, 0.8793, 0.9024, 0.6789, 0.1114, 0.7324, 0.2519, 0.7315, 0.2278, 0.7662, 0.1363, 0.7664, 0.2358, 0.8659, 0.2276, 0.8661, 0.2279, 0.7744, 0.2361, 0.7744, 0.2276, 0.8742, 0.2276, 0.8661, 0.2358, 0.8659, 0.2337, 0.872, 0.1363, 0.7664, 0.1363, 0.7747, 0.128, 0.7747, 0.1301, 0.7686, 0.2279, 0.7744, 0.1363, 0.7747, 0.1363, 0.7664, 0.2278, 0.7662, 0.1361, 0.8745, 0.1361, 0.8663, 0.2276, 0.8661, 0.2276, 0.8742, 0.1658, 0.8365, 0.1658, 0.8042, 0.1981, 0.8042, 0.1981, 0.8365, 0.128, 0.7747, 0.1363, 0.7747, 0.1361, 0.8663, 0.1279, 0.8662, 0.09318, 0.8904, 0.09396, 0.7499, 0.128, 0.7747, 0.1279, 0.8662, 0.2525, 0.9081, 0.1121, 0.9092, 0.1361, 0.8745, 0.2276, 0.8742, 0.2704, 0.8903, 0.2358, 0.8659, 0.2361, 0.7744, 0.2702, 0.7499, 0.2702, 0.7499, 0.2361, 0.7744, 0.2339, 0.7683, 0.2683, 0.7436, 0.2583, 0.7333, 0.2339, 0.7683, 0.2278, 0.7662, 0.2519, 0.7315, 0.1114, 0.7324, 0.1363, 0.7664, 0.1301, 0.7686, 0.1051, 0.7344, 0.09593, 0.7436, 0.1301, 0.7686, 0.128, 0.7747, 0.09396, 0.7499, 0.09318, 0.8904, 0.1279, 0.8662, 0.13, 0.8724, 0.09502, 0.8967, 0.1057, 0.9074, 0.13, 0.8724, 0.1361, 0.8745, 0.1121, 0.9092, 0.2525, 0.9081, 0.2276, 0.8742, 0.2337, 0.872, 0.2588, 0.9062, 0.1279, 0.8662, 0.1361, 0.8663, 0.1361, 0.8745, 0.13, 0.8724, 0.2685, 0.8966, 0.2337, 0.872, 0.2358, 0.8659, 0.2704, 0.8903, 0.1482, 0.7867, 0.1477, 0.8547, 0.1361, 0.8663, 0.1363, 0.7747, 0.2162, 0.7861, 0.1482, 0.7867, 0.1363, 0.7747, 0.2279, 0.7744, 0.2156, 0.8541, 0.2162, 0.7861, 0.2279, 0.7744, 0.2276, 0.8661, 0.1477, 0.8547, 0.2156, 0.8541, 0.2276, 0.8661, 0.1361, 0.8663, 0.1658, 0.8042, 0.1658, 0.8365, 0.1477, 0.8547, 0.1482, 0.7867, 0.1981, 0.8042, 0.1658, 0.8042, 0.1482, 0.7867, 0.2162, 0.7861, 0.1981, 0.8365, 0.1981, 0.8042, 0.2162, 0.7861, 0.2156, 0.8541, 0.1658, 0.8365, 0.1981, 0.8365, 0.2156, 0.8541, 0.1477, 0.8547, 0.03555, 0.7042, 0.03356, 0.7172, 0.01536, 0.7154, 0.01821, 0.699, 0.04066, 0.6925, 0.03555, 0.7042, 0.01821, 0.699, 0.02478, 0.6837, 0.04796, 0.6833, 0.04066, 0.6925, 0.02478, 0.6837, 0.03506, 0.6704, 0.05721, 0.6759, 0.04796, 0.6833, 0.03506, 0.6704, 0.04843, 0.6601, 0.06887, 0.6708, 0.05721, 0.6759, 0.04843, 0.6601, 0.0637, 0.6535, 0.08189, 0.6688, 0.06887, 0.6708, 0.0637, 0.6535, 0.08002, 0.6507, 0.3305, 0.7171, 0.3285, 0.7041, 0.3458, 0.6989, 0.3486, 0.7152, 0.3285, 0.7041, 0.3234, 0.6924, 0.3392, 0.6836, 0.3458, 0.6989, 0.3234, 0.6924, 0.316, 0.6832, 0.3289, 0.6703, 0.3392, 0.6836, 0.316, 0.6832, 0.3068, 0.6759, 0.3156, 0.66, 0.3289, 0.6703, 0.3068, 0.6759, 0.2951, 0.6708, 0.3003, 0.6534, 0.3156, 0.66, 0.2951, 0.6708, 0.2821, 0.6688, 0.2839, 0.6506, 0.3003, 0.6534, 0.03355, 0.9173, 0.03557, 0.9303, 0.01827, 0.9355, 0.01544, 0.9192, 0.03557, 0.9303, 0.04068, 0.942, 0.02482, 0.9508, 0.01827, 0.9355, 0.04068, 0.942, 0.04799, 0.9512, 0.0351, 0.9641, 0.02482, 0.9508, 0.04799, 0.9512, 0.05725, 0.9585, 0.04847, 0.9744, 0.0351, 0.9641, 0.05725, 0.9585, 0.06892, 0.9636, 0.06375, 0.981, 0.04847, 0.9744, 0.06892, 0.9636, 0.08197, 0.9656, 0.08012, 0.9838, 0.06375, 0.981, 0.3284, 0.9303, 0.3304, 0.9172, 0.3486, 0.9191, 0.3458, 0.9354, 0.3233, 0.9419, 0.3284, 0.9303, 0.3458, 0.9354, 0.3392, 0.9507, 0.316, 0.9512, 0.3233, 0.9419, 0.3392, 0.9507, 0.3289, 0.9641, 0.3068, 0.9585, 0.316, 0.9512, 0.3289, 0.9641, 0.3156, 0.9744, 0.2951, 0.9636, 0.3068, 0.9585, 0.3156, 0.9744, 0.3003, 0.9809, 0.2821, 0.9656, 0.2951, 0.9636, 0.3003, 0.9809, 0.284, 0.9837, 0.03356, 0.7172, 0.03355, 0.9173, 0.01544, 0.9192, 0.01536, 0.7154, 0.2821, 0.6688, 0.08189, 0.6688, 0.08002, 0.6507, 0.2839, 0.6506, 0.284, 0.9837, 0.08012, 0.9838, 0.08197, 0.9656, 0.2821, 0.9656, 0.07646, 0.7117, 0.07321, 0.7201, 0.03356, 0.7172, 0.03555, 0.7042, 0.2361, 0.7744, 0.2279, 0.7744, 0.2278, 0.7662, 0.2339, 0.7683, 0.3126, 0.2426, 0.3891, 0.2426, 0.389, 0.2518, 0.3126, 0.2518, 0.3148, 0.2182, 0.3913, 0.2182, 0.3913, 0.2275, 0.3148, 0.2275, 0.9737, 0.3858, 0.9737, 0.5863, 0.949, 0.4861, 0.3304, 0.9172, 0.3305, 0.7171, 0.3486, 0.7152, 0.3486, 0.9191, 0.156, 0.2936, 0.06987, 0.2936, 0.07953, 0.2781, 0.156, 0.2781, 0.9024, 0.3838, 0.9271, 0.3838, 0.9024, 0.484, 0.9271, 0.3838, 0.9271, 0.5843, 0.9024, 0.484, 0.9737, 0.3858, 0.949, 0.4861, 0.949, 0.3858, 0.156, 0.01754, 0.2421, 0.01754, 0.2325, 0.03301, 0.156, 0.03301, 0.4603, 0.3009, 0.4513, 0.3009, 0.4513, 0.2695, 0.4603, 0.2695, 0.7152, 0.3517, 0.6578, 0.3517, 0.6578, 0.3203, 0.7152, 0.3203, 0.6398, 0.3517, 0.6308, 0.3517, 0.6308, 0.3203, 0.6398, 0.3203, 0.4513, 0.3009, 0.4422, 0.3009, 0.4422, 0.2695, 0.4513, 0.2695, 0.6308, 0.3517, 0.6217, 0.3517, 0.6217, 0.3203, 0.6308, 0.3203, 0.4422, 0.3009, 0.4332, 0.3009, 0.4332, 0.2695, 0.4422, 0.2695, 0.6217, 0.3517, 0.6127, 0.3517, 0.6127, 0.3203, 0.6217, 0.3203, 0.489, 0.3517, 0.48, 0.3517, 0.48, 0.3203, 0.489, 0.3203, 0.6127, 0.3517, 0.6037, 0.3517, 0.6037, 0.3203, 0.6127, 0.3203, 0.48, 0.3517, 0.4709, 0.3517, 0.4709, 0.3203, 0.48, 0.3203, 0.6562, 0.3009, 0.6472, 0.3009, 0.6472, 0.2695, 0.6562, 0.2695, 0.4709, 0.3517, 0.4619, 0.3517, 0.4619, 0.3203, 0.4709, 0.3203, 0.6472, 0.3009, 0.6382, 0.3009, 0.6382, 0.2695, 0.6472, 0.2695, 0.4332, 0.3009, 0.3759, 0.3009, 0.3759, 0.2695, 0.4332, 0.2695, 0.4619, 0.3517, 0.4529, 0.3517, 0.4529, 0.3203, 0.4619, 0.3203, 0.6382, 0.3009, 0.6291, 0.3009, 0.6291, 0.2695, 0.6382, 0.2695, 0.4529, 0.3517, 0.4439, 0.3517, 0.4439, 0.3203, 0.4529, 0.3203, 0.6291, 0.3009, 0.6201, 0.3009, 0.6201, 0.2695, 0.6291, 0.2695, 0.4439, 0.3517, 0.4348, 0.3517, 0.4348, 0.3203, 0.4439, 0.3203, 0.6201, 0.3009, 0.6111, 0.3009, 0.6111, 0.2695, 0.6201, 0.2695, 0.6037, 0.3517, 0.489, 0.3517, 0.489, 0.3203, 0.6037, 0.3203, 0.6111, 0.3009, 0.6021, 0.3009, 0.6021, 0.2695, 0.6111, 0.2695, 0.4874, 0.3009, 0.4783, 0.3009, 0.4783, 0.2695, 0.4874, 0.2695, 0.6021, 0.3009, 0.4874, 0.3009, 0.4874, 0.2695, 0.6021, 0.2695, 0.4783, 0.3009, 0.4693, 0.3009, 0.4693, 0.2695, 0.4783, 0.2695, 0.6578, 0.3517, 0.6488, 0.3517, 0.6488, 0.3203, 0.6578, 0.3203, 0.4693, 0.3009, 0.4603, 0.3009, 0.4603, 0.2695, 0.4693, 0.2695, 0.6488, 0.3517, 0.6398, 0.3517, 0.6398, 0.3203, 0.6488, 0.3203, 0.3642, 0.1928, 0.3602, 0.1928, 0.3602, 0.1781, 0.3642, 0.1781, 0.9404, 0.3085, 0.9404, 0.2161, 0.9699, 0.2047, 0.9699, 0.3195, 0.827, 0.324, 0.8318, 0.3247, 0.8206, 0.354, 0.8117, 0.3528, 0.8233, 0.3225, 0.827, 0.324, 0.8117, 0.3528, 0.8033, 0.3494, 0.8202, 0.3201, 0.8233, 0.3225, 0.8033, 0.3494, 0.7962, 0.3439, 0.8177, 0.317, 0.8202, 0.3201, 0.7962, 0.3439, 0.7907, 0.3367, 0.8162, 0.3133, 0.8177, 0.317, 0.7907, 0.3367, 0.7872, 0.3284, 0.8156, 0.3085, 0.8162, 0.3133, 0.7872, 0.3284, 0.7861, 0.3195, 0.929, 0.2005, 0.9242, 0.1999, 0.9354, 0.1702, 0.9443, 0.1714, 0.9327, 0.202, 0.929, 0.2005, 0.9443, 0.1714, 0.9526, 0.1748, 0.9358, 0.2045, 0.9327, 0.202, 0.9526, 0.1748, 0.9598, 0.1803, 0.9382, 0.2076, 0.9358, 0.2045, 0.9598, 0.1803, 0.9653, 0.1875, 0.9398, 0.2113, 0.9382, 0.2076, 0.9653, 0.1875, 0.9687, 0.1958, 0.9404, 0.2161, 0.9398, 0.2113, 0.9687, 0.1958, 0.9699, 0.2047, 0.9398, 0.3133, 0.9404, 0.3085, 0.9699, 0.3195, 0.9687, 0.3284, 0.9382, 0.317, 0.9398, 0.3133, 0.9687, 0.3284, 0.9653, 0.3367, 0.9358, 0.3201, 0.9382, 0.317, 0.9653, 0.3367, 0.9598, 0.3439, 0.9327, 0.3225, 0.9358, 0.3201, 0.9598, 0.3439, 0.9526, 0.3494, 0.929, 0.3241, 0.9327, 0.3225, 0.9526, 0.3494, 0.9443, 0.3528, 0.9242, 0.3247, 0.929, 0.3241, 0.9443, 0.3528, 0.9354, 0.354, 0.8162, 0.2113, 0.8156, 0.2161, 0.7861, 0.2047, 0.7872, 0.1958, 0.8177, 0.2076, 0.8162, 0.2113, 0.7872, 0.1958, 0.7907, 0.1875, 0.8202, 0.2045, 0.8177, 0.2076, 0.7907, 0.1875, 0.7962, 0.1803, 0.8233, 0.202, 0.8202, 0.2045, 0.7962, 0.1803, 0.8033, 0.1748, 0.827, 0.2005, 0.8233, 0.202, 0.8033, 0.1748, 0.8117, 0.1714, 0.8318, 0.1999, 0.827, 0.2005, 0.8117, 0.1714, 0.8206, 0.1702, 0.8156, 0.2161, 0.8156, 0.3085, 0.7861, 0.3195, 0.7861, 0.2047, 0.8318, 0.3247, 0.878, 0.3247, 0.878, 0.354, 0.8206, 0.354, 0.878, 0.3247, 0.9242, 0.3247, 0.9354, 0.354, 0.878, 0.354, 0.878, 0.1999, 0.8318, 0.1999, 0.8206, 0.1702, 0.878, 0.1702, 0.7261, 0.1928, 0.7221, 0.1928, 0.7221, 0.1781, 0.7261, 0.1781, 0.5932, 0.4854, 0.5932, 0.3786, 0.6146, 0.3786, 0.6146, 0.4854, 0.3681, 0.1928, 0.3642, 0.1928, 0.3642, 0.1781, 0.3681, 0.1781, 0.7309, 0.1928, 0.7261, 0.1928, 0.7261, 0.1781, 0.7309, 0.1781, 0.3721, 0.1928, 0.3681, 0.1928, 0.3681, 0.1781, 0.3721, 0.1781, 0.4742, 0.1928, 0.4694, 0.1928, 0.4694, 0.1781, 0.4742, 0.1781, 0.3769, 0.1928, 0.3721, 0.1928, 0.3721, 0.1781, 0.3769, 0.1781, 0.4782, 0.1928, 0.4742, 0.1928, 0.4742, 0.1781, 0.4782, 0.1781, 0.5922, 0.1928, 0.5873, 0.1928, 0.5873, 0.1781, 0.5922, 0.1781, 0.4821, 0.1928, 0.4782, 0.1928, 0.4782, 0.1781, 0.4821, 0.1781, 0.7771, 0.1928, 0.7309, 0.1928, 0.7309, 0.1781, 0.7771, 0.1781, 0.9242, 0.1999, 0.878, 0.1999, 0.878, 0.1702, 0.9354, 0.1702, 0.4348, 0.3517, 0.3775, 0.3517, 0.3775, 0.3203, 0.4348, 0.3203, 0.7136, 0.3009, 0.6562, 0.3009, 0.6562, 0.2695, 0.7136, 0.2695, 0.7221, 0.1928, 0.7181, 0.1928, 0.7181, 0.1781, 0.7221, 0.1781, 0.3602, 0.1928, 0.3562, 0.1928, 0.3562, 0.1781, 0.3602, 0.1781, 0.7181, 0.1928, 0.7141, 0.1928, 0.7141, 0.1781, 0.7181, 0.1781, 0.3562, 0.1928, 0.3514, 0.1928, 0.3514, 0.1781, 0.3562, 0.1781, 0.7141, 0.1928, 0.7102, 0.1928, 0.7102, 0.1781, 0.7141, 0.1781, 0.4694, 0.1928, 0.3769, 0.1928, 0.3769, 0.1781, 0.4694, 0.1781, 0.7102, 0.1928, 0.7053, 0.1928, 0.7053, 0.1781, 0.7102, 0.1781, 0.3514, 0.1928, 0.3052, 0.1928, 0.3052, 0.1781, 0.3514, 0.1781, 0.5411, 0.1928, 0.4949, 0.1928, 0.4949, 0.1781, 0.5411, 0.1781, 0.6129, 0.1928, 0.6081, 0.1928, 0.6081, 0.1781, 0.6129, 0.1781, 0.7053, 0.1928, 0.6129, 0.1928, 0.6129, 0.1781, 0.7053, 0.1781, 0.5873, 0.1928, 0.5411, 0.1928, 0.5411, 0.1781, 0.5873, 0.1781, 0.6081, 0.1928, 0.6041, 0.1928, 0.6041, 0.1781, 0.6081, 0.1781, 0.4949, 0.1928, 0.4901, 0.1928, 0.4901, 0.1781, 0.4949, 0.1781, 0.6041, 0.1928, 0.6001, 0.1928, 0.6001, 0.1781, 0.6041, 0.1781, 0.4901, 0.1928, 0.4861, 0.1928, 0.4861, 0.1781, 0.4901, 0.1781, 0.6001, 0.1928, 0.5962, 0.1928, 0.5962, 0.1781, 0.6001, 0.1781, 0.4861, 0.1928, 0.4821, 0.1928, 0.4821, 0.1781, 0.4861, 0.1781, 0.5962, 0.1928, 0.5922, 0.1928, 0.5922, 0.1781, 0.5962, 0.1781, 0.8297, 0.222, 0.8309, 0.2192, 0.8328, 0.2167, 0.8352, 0.2148, 0.8381, 0.2136, 0.8418, 0.2132, 0.8777, 0.2132, 0.9136, 0.2132, 0.9172, 0.2136, 0.92, 0.2147, 0.9225, 0.2166, 0.9243, 0.219, 0.9255, 0.2217, 0.926, 0.2254, 0.9265, 0.2956, 0.9257, 0.3012, 0.9245, 0.3041, 0.9226, 0.3066, 0.9202, 0.3085, 0.9173, 0.3096, 0.9136, 0.3101, 0.8777, 0.3101, 0.8418, 0.3101, 0.8381, 0.3096, 0.8352, 0.3085, 0.8328, 0.3066, 0.8309, 0.3041, 0.8297, 0.3013, 0.8292, 0.2976, 0.8292, 0.2257, 0.627, 0.1057, 0.6143, 0.113, 0.627, 0.1224, 0.6397, 0.1131, 0.64, 0.1081, 0.6271, 0.1006, 0.627, 0.1057, 0.6397, 0.1131, 0.627, 0.1057, 0.627, 0.1224, 0.627, 0.1057, 0.6271, 0.1006, 0.6141, 0.1081, 0.6143, 0.113, 0.627, 0.1351, 0.6397, 0.1277, 0.627, 0.1224, 0.6143, 0.113, 0.6141, 0.1081, 0.6141, 0.123, 0.6143, 0.1277, 0.6397, 0.1277, 0.6397, 0.1131, 0.627, 0.1224, 0.6143, 0.1277, 0.6141, 0.123, 0.627, 0.1306, 0.627, 0.1351, 0.6143, 0.1277, 0.627, 0.1351, 0.627, 0.1224, 0.627, 0.1351, 0.627, 0.1306, 0.64, 0.1231, 0.6397, 0.1277, 0.6397, 0.1277, 0.64, 0.1231, 0.64, 0.1081, 0.6397, 0.1131, 0.6143, 0.113, 0.6143, 0.1277, 0.627, 0.1224, 0.4679, 0.1249, 0.4679, 0.11, 0.456, 0.1164, 0.455, 0.1324, 0.4525, 0.1352, 0.4657, 0.1275, 0.4679, 0.1249, 0.455, 0.1324, 0.4679, 0.1249, 0.456, 0.1164, 0.4679, 0.1249, 0.4657, 0.1275, 0.4657, 0.1123, 0.4679, 0.11, 0.442, 0.11, 0.442, 0.1249, 0.456, 0.1164, 0.4679, 0.11, 0.4657, 0.1123, 0.4525, 0.1047, 0.455, 0.1025, 0.442, 0.1249, 0.455, 0.1324, 0.456, 0.1164, 0.455, 0.1025, 0.4525, 0.1047, 0.4393, 0.1123, 0.442, 0.11, 0.455, 0.1025, 0.442, 0.11, 0.456, 0.1164, 0.442, 0.11, 0.4393, 0.1123, 0.4393, 0.1276, 0.442, 0.1249, 0.442, 0.1249, 0.4393, 0.1276, 0.4525, 0.1352, 0.455, 0.1324, 0.4679, 0.11, 0.455, 0.1025, 0.456, 0.1164, 0.5537, 0.1145, 0.5418, 0.1076, 0.5423, 0.1235, 0.5536, 0.1282, 0.5524, 0.123, 0.5525, 0.109, 0.5537, 0.1145, 0.5536, 0.1282, 0.5537, 0.1145, 0.5423, 0.1235, 0.5537, 0.1145, 0.5525, 0.109, 0.5404, 0.102, 0.5418, 0.1076, 0.5298, 0.1281, 0.5417, 0.135, 0.5423, 0.1235, 0.5418, 0.1076, 0.5404, 0.102, 0.5283, 0.1089, 0.5299, 0.1144, 0.5417, 0.135, 0.5536, 0.1282, 0.5423, 0.1235, 0.5299, 0.1144, 0.5283, 0.1089, 0.5282, 0.1229, 0.5298, 0.1281, 0.5299, 0.1144, 0.5298, 0.1281, 0.5423, 0.1235, 0.5298, 0.1281, 0.5282, 0.1229, 0.5403, 0.13, 0.5417, 0.135, 0.5417, 0.135, 0.5403, 0.13, 0.5524, 0.123, 0.5536, 0.1282, 0.5418, 0.1076, 0.5299, 0.1144, 0.5423, 0.1235, 0.3791, 0.128, 0.3791, 0.114, 0.3679, 0.1226, 0.367, 0.135, 0.3647, 0.1313, 0.3771, 0.1241, 0.3791, 0.128, 0.367, 0.135, 0.3791, 0.128, 0.3679, 0.1226, 0.3791, 0.128, 0.3771, 0.1241, 0.3771, 0.1098, 0.3791, 0.114, 0.3549, 0.114, 0.3549, 0.128, 0.3679, 0.1226, 0.3791, 0.114, 0.3771, 0.1098, 0.3647, 0.1027, 0.367, 0.1069, 0.3549, 0.128, 0.367, 0.135, 0.3679, 0.1226, 0.367, 0.1069, 0.3647, 0.1027, 0.3523, 0.1098, 0.3549, 0.114, 0.367, 0.1069, 0.3549, 0.114, 0.3679, 0.1226, 0.3549, 0.114, 0.3523, 0.1098, 0.3523, 0.1241, 0.3549, 0.128, 0.3549, 0.128, 0.3523, 0.1241, 0.3647, 0.1313, 0.367, 0.135, 0.3791, 0.114, 0.367, 0.1069, 0.3679, 0.1226, 0.02466, 0.6026, 0.01862, 0.588, 0.01497, 0.5723, 0.01638, 0.3716, 0.01855, 0.3559, 0.02469, 0.3414, 0.2778, 0.6329, 0.1774, 0.6329, 0.1774, 0.3112, 0.2778, 0.3112, 0.1774, 0.6329, 0.07703, 0.6328, 0.07707, 0.3111, 0.1774, 0.3112, 0.07703, 0.6328, 0.06138, 0.6308, 0.06142, 0.3132, 0.07707, 0.3111, 0.06138, 0.6308, 0.04679, 0.6247, 0.04683, 0.3192, 0.06142, 0.3132, 0.04679, 0.6247, 0.03427, 0.6151, 0.03431, 0.3288, 0.04683, 0.3192, 0.03427, 0.6151, 0.02466, 0.6026, 0.02469, 0.3414, 0.03431, 0.3288, 0.2934, 0.6308, 0.2778, 0.6329, 0.2778, 0.3112, 0.2935, 0.3132, 0.308, 0.6248, 0.2934, 0.6308, 0.2935, 0.3132, 0.3081, 0.3193, 0.3205, 0.6152, 0.308, 0.6248, 0.3081, 0.3193, 0.3206, 0.3289, 0.3302, 0.6026, 0.3205, 0.6152, 0.3206, 0.3289, 0.3302, 0.3414, 0.3363, 0.5881, 0.3302, 0.6026, 0.3302, 0.3414, 0.3362, 0.356, 0.3399, 0.3717, 0.3385, 0.5725])
me_cube_001.use_remesh_preserve_volume = False
me_cube_001.use_remesh_preserve_attributes = False
me_cube_001.use_mirror_vertex_groups = False
me_cube_001.update()
me_cube = bpy.data.meshes.new('Cube')
me_cube.from_pydata([], [], [])
me_cube.use_remesh_preserve_volume = False
me_cube.use_remesh_preserve_attributes = False
me_cube.use_mirror_vertex_groups = False
me_cube.update()

# ---- objects
ob_block = bpy.data.objects.new('Block', me_cube_001)
ob_cube = bpy.data.objects.new('Cube', me_cube)

# ---- transforms, parenting, visibility, modifiers, constraints
ob_block.location = (0.0, 0.0, 0.0)
ob_block.lineart.crease_threshold = 0.0
_m = ob_block.modifiers.new('Auto Smooth', 'NODES')
_m.node_group = ng_auto_smooth
_gi = [s.identifier for s in ng_auto_smooth.interface.items_tree if s.item_type == 'SOCKET' and s.in_out == 'INPUT']
_m[_gi[1]] = 3.142  # Angle
ob_cube.location = (0.2359, 0.9708, 0.7682)
ob_cube.lineart.crease_threshold = 0.0

# ---- collection membership
col_collection_1.objects.link(ob_block)
col_collection_2.objects.link(ob_block)
col_collection_3.objects.link(ob_cube)
col_collection_3.objects.link(ob_block)
col_collection_4.objects.link(ob_block)
col_collection_5.objects.link(ob_block)
col_collection_6.objects.link(ob_block)
col_collection_7.objects.link(ob_block)
col_collection_8.objects.link(ob_block)
col_collection_9.objects.link(ob_block)
col_collection_10.objects.link(ob_block)
col_collection_11.objects.link(ob_block)
col_collection_12.objects.link(ob_block)
col_collection_13.objects.link(ob_block)
col_collection_14.objects.link(ob_block)
col_collection_15.objects.link(ob_block)
col_collection_16.objects.link(ob_block)
col_collection_17.objects.link(ob_block)
col_collection_18.objects.link(ob_block)
col_collection_19.objects.link(ob_block)
col_collection_20.objects.link(ob_block)

# ---- scene / render settings (as saved in the file)
scene.frame_start = 1; scene.frame_end = 250; scene.frame_set(2)
scene.render.engine = 'BLENDER_EEVEE_NEXT'
scene.render.resolution_percentage = 50
scene.render.dither_intensity = 0.0
scene.cycles.use_denoising = False
scene.cycles.samples = 128
scene.cycles.sampling_pattern = 'TABULATED_SOBOL'
scene.cycles.use_adaptive_sampling = False
scene.cycles.use_light_tree = False
scene.cycles.blur_glossy = 0.0
scene.cycles.sample_clamp_indirect = 0.0
scene.view_settings.view_transform = 'Standard'
bpy.context.view_layer.update()

# ---- added for rendering (the .blend has no active camera and no usable light): camera, sun
cam_auto = bpy.data.cameras.new('AutoCamera')
cam_auto.lens = 50.0
cam_auto.sensor_width = 36.0
cam_auto.clip_end = 1000.0
ob_auto_camera = bpy.data.objects.new('AutoCamera', cam_auto)
scene.collection.objects.link(ob_auto_camera)
ob_auto_camera.location = (1.93078, -2.00686, 1.67874)
ob_auto_camera.rotation_euler = (1.09748, -7.21219e-08, 0.694738)
scene.camera = ob_auto_camera
light_auto_sun = bpy.data.lights.new('AutoSun', 'SUN')
light_auto_sun.energy = 3.0
light_auto_sun.angle = 0.0523599
ob_auto_sun = bpy.data.objects.new('AutoSun', light_auto_sun)
scene.collection.objects.link(ob_auto_sun)
ob_auto_sun.rotation_euler = (0.872665, 0.174533, 0.523599)
bpy.context.view_layer.update()

